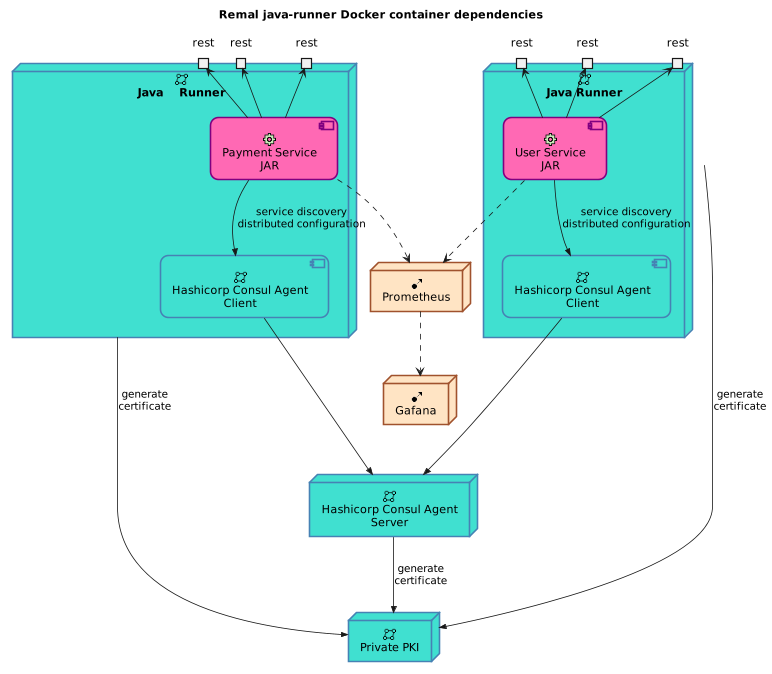

The diagram above was rendered by PlantUML. Its source (embedded in the PNG):
@startuml

<style>
  .STYLE_INFRA {
    RoundCorner 20
    LineThickness 2
    LineColor SteelBlue
    BackgroundColor Turquoise
  }
  .STYLE_APP {
    RoundCorner 20
    LineThickness 2
    LineColor Purple
    BackgroundColor HotPink
  }
  .STYLE_MONITOR {
    RoundCorner 20
    LineThickness 2
    LineColor Sienna
    BackgroundColor Bisque
  }
</style>


skinparam defaultTextAlignment center
title **Remal java-runner Docker container dependencies**


sprite $JAR_INFRA    jar:archimate/network
sprite $JAR_APP      jar:archimate/physical-equipment
sprite $JAR_MONITOR  jar:archimate/assignment


node          "Private PKI"                    as pki                  <<$JAR_INFRA>> <<STYLE_INFRA>>
node          "Hashicorp Consul Agent\nServer" as consul_server        <<$JAR_INFRA>> <<STYLE_INFRA>>
node          "Java Runner"                    as java_runner_1        <<$JAR_INFRA>> <<STYLE_INFRA>> {
   component  "Hashicorp Consul Agent\nClient" as consul_client_1      <<$JAR_INFRA>> <<STYLE_INFRA>>
   component  "User Service\nJAR"              as u_service            <<$JAR_APP>>   <<STYLE_APP>>
   portin     "rest"                           as u_service_endpoint_1
   portin     "rest"                           as u_service_endpoint_2
   portin     "rest"                           as u_service_endpoint_x
}
node          "Java    Runner"                 as java_runner_2        <<$JAR_INFRA>> <<STYLE_INFRA>> {
   component  "Hashicorp Consul Agent\nClient" as consul_client_2      <<$JAR_INFRA>> <<STYLE_INFRA>>
   component  "Payment Service\nJAR"           as p_service            <<$JAR_APP>>   <<STYLE_APP>>
   portin     "rest"                           as p_service_endpoint_1
   portin     "rest"                           as p_service_endpoint_2
   portin     "rest"                           as p_service_endpoint_x
}
node          "Prometheus"                     as prometheus           <<$JAR_MONITOR>> <<STYLE_MONITOR>>
node          "Gafana"                         as gafana               <<$JAR_MONITOR>> <<STYLE_MONITOR>>


consul_server       -->> pki                  : generate\ncertificate
java_runner_1       -->> pki                  : generate\ncertificate
   consul_client_1 --->> consul_server
   u_service        -->> consul_client_1      : service discovery\ndistributed configuration
   u_service         --> u_service_endpoint_1
   u_service         --> u_service_endpoint_2
   u_service         --> u_service_endpoint_x
java_runner_2       -->> pki                  : generate\ncertificate
   consul_client_2 --->> consul_server
   p_service        -->> consul_client_2      : service discovery\ndistributed configuration
   p_service         --> p_service_endpoint_1
   p_service         --> p_service_endpoint_2
   p_service         --> p_service_endpoint_x
u_service            ..> prometheus
p_service            ..> prometheus
prometheus           ..> gafana

@enduml